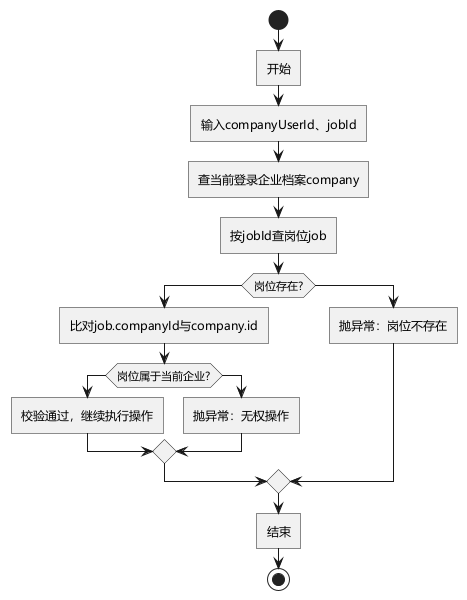

The diagram above was rendered by PlantUML. Its source (embedded in the PNG):
@startuml 岗位归属校验核心算法流程图
skinparam defaultFontName "Microsoft YaHei"
skinparam roundCorner 0

start
:开始;
:输入companyUserId、jobId;
:查当前登录企业档案company;
:按jobId查岗位job;
if (岗位存在?) then
  :比对job.companyId与company.id;
  if (岗位属于当前企业?) then
    :校验通过，继续执行操作;
  else
    :抛异常：无权操作;
  endif
else
  :抛异常：岗位不存在;
endif
:结束;
stop
@enduml